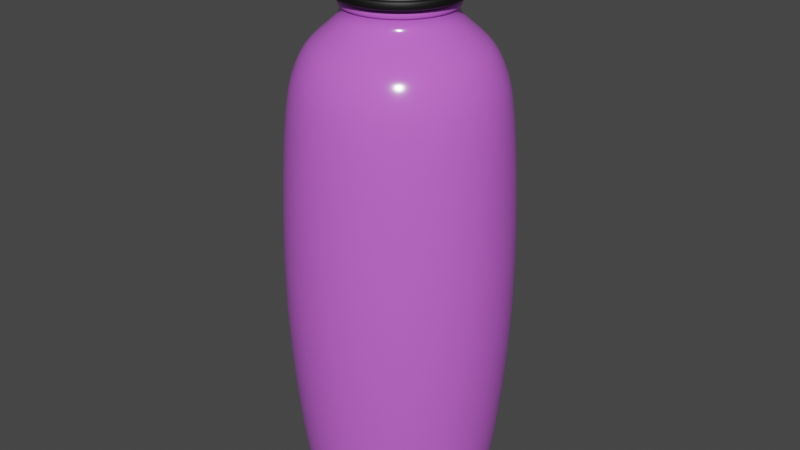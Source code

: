# Source: botella_v01.blend  (saved by Blender 3.6.11; exported with 4.5.12 LTS)
import bpy
from mathutils import Matrix  # noqa: F401  (used for matrix-valued properties, if any)

bpy.ops.wm.read_factory_settings(use_empty=True)
scene = bpy.context.scene
scene.name = 'Scene'

# ---- collections
col_collection = bpy.data.collections.new('Collection'); scene.collection.children.link(col_collection)

# ---- images (referenced by path relative to the original .blend; pixels are not part of the script)
import os
ASSET_DIR = os.environ.get("B2B_ASSET_DIR", "")  # directory of the original .blend (textures are referenced by path, not embedded)
HERE = os.path.dirname(os.path.abspath(__file__))  # packed textures are extracted next to this script under _unpacked/

def load_image(name, relpath, width, height, colorspace="sRGB"):
    """Load a texture the original file referenced (path relative to the .blend, or extracted next to this script)."""
    p = next((c for c in (os.path.join(HERE, relpath), os.path.join(ASSET_DIR, relpath)) if relpath and os.path.exists(c)), "")
    if p:
        img = bpy.data.images.load(p, check_existing=True)
        img.name = name
    else:  # same state as the original file: an image datablock whose file is absent (Cycles renders it pink)
        img = bpy.data.images.new(name, width, height)
        img.source = "FILE"
        img.filepath = "//" + (relpath or name)
    img.colorspace_settings.name = colorspace
    return img
img_hq720_jpg = load_image('hq720.jpg', 'hq720.jpg', 1024, 1024, 'sRGB')

# ---- materials (node trees are filled in below, after node groups)
mat_material = bpy.data.materials.new('Material')
mat_material.use_transparent_shadow = False
mat_material_001 = bpy.data.materials.new('Material.001')
mat_material_001.use_transparent_shadow = False
mat_material_002 = bpy.data.materials.new('Material.002')
mat_material_002.use_transparent_shadow = False

# ---- material node trees
mat_material.use_nodes = True; mat_material.node_tree.nodes.clear()
_N = mat_material.node_tree.nodes; _L = mat_material.node_tree.links
n0 = _N.new('ShaderNodeBsdfPrincipled'); n0.name = 'Principled BSDF'; n0.location = (10, 300)
n0.distribution = 'GGX'
n0.subsurface_method = 'RANDOM_WALK_SKIN'
n0.inputs[0].default_value = (0.6476, 0.1338, 0.8, 1.0)
n0.inputs[2].default_value = 0.1364
n0.inputs[3].default_value = 1.45
n0.inputs[13].default_value = 1.0
n0.inputs[27].default_value = (0.0, 0.0, 0.0, 1.0)
n0.inputs[28].default_value = 1.0
n1 = _N.new('ShaderNodeOutputMaterial'); n1.name = 'Material Output'; n1.location = (300, 300)
_L.new(n0.outputs[0], n1.inputs[0])
n1.is_active_output = True
mat_material_001.use_nodes = True; mat_material_001.node_tree.nodes.clear()
_N = mat_material_001.node_tree.nodes; _L = mat_material_001.node_tree.links
n0 = _N.new('ShaderNodeBsdfPrincipled'); n0.name = 'Principled BSDF'; n0.location = (10, 300)
n0.distribution = 'GGX'
n0.subsurface_method = 'RANDOM_WALK_SKIN'
n0.inputs[0].default_value = (0.0, 0.0, 0.0, 1.0)
n0.inputs[2].default_value = 0.5136
n0.inputs[3].default_value = 1.45
n0.inputs[13].default_value = 0.7227
n0.inputs[27].default_value = (0.0, 0.0, 0.0, 1.0)
n0.inputs[28].default_value = 1.0
n1 = _N.new('ShaderNodeOutputMaterial'); n1.name = 'Material Output'; n1.location = (300, 300)
n2 = _N.new('ShaderNodeTexImage'); n2.name = 'Image Texture'; n2.location = (-316, 175)
n2.image = img_hq720_jpg
_L.new(n0.outputs[0], n1.inputs[0])
n1.is_active_output = True
mat_material_002.use_nodes = True; mat_material_002.node_tree.nodes.clear()
_N = mat_material_002.node_tree.nodes; _L = mat_material_002.node_tree.links
n0 = _N.new('ShaderNodeOutputMaterial'); n0.name = 'Material Output'; n0.location = (630, 286)
n1 = _N.new('ShaderNodeNormalMap'); n1.name = 'Normal Map'; n1.location = (388, 185)
n2 = _N.new('ShaderNodeBsdfPrincipled'); n2.name = 'Principled BSDF'; n2.location = (-634, 462)
n2.distribution = 'GGX'
n2.subsurface_method = 'RANDOM_WALK_SKIN'
n2.inputs[0].default_value = (0.0, 0.0, 0.0, 1.0)
n2.inputs[2].default_value = 0.5136
n2.inputs[3].default_value = 1.45
n2.inputs[13].default_value = 0.7227
n2.inputs[27].default_value = (0.0, 0.0, 0.0, 1.0)
n2.inputs[28].default_value = 1.0
n3 = _N.new('ShaderNodeTexImage'); n3.name = 'Image Texture'; n3.location = (120, 201)
n3.image = img_hq720_jpg
n4 = _N.new('ShaderNodeMapping'); n4.name = 'Mapping'; n4.location = (-65, 86)
n4.inputs[3].default_value = (81.0, 164.7, 137.6)
n5 = _N.new('ShaderNodeTexCoord'); n5.name = 'Texture Coordinate'; n5.location = (-245, 86)
_L.new(n2.outputs[0], n0.inputs[0])
_L.new(n3.outputs[0], n1.inputs[1])
_L.new(n1.outputs[0], n0.inputs[2])
_L.new(n4.outputs[0], n3.inputs[0])
_L.new(n5.outputs[2], n4.inputs[0])
n0.is_active_output = True

# ---- world
world_world = bpy.data.worlds.new('World'); scene.world = world_world
world_world.use_nodes = True; world_world.node_tree.nodes.clear()
_N = world_world.node_tree.nodes; _L = world_world.node_tree.links
n0 = _N.new('ShaderNodeOutputWorld'); n0.name = 'World Output'; n0.location = (300, 300)
n1 = _N.new('ShaderNodeBackground'); n1.name = 'Background'; n1.location = (10, 300)
n1.inputs[0].default_value = (0.05088, 0.05088, 0.05088, 1.0)
_L.new(n1.outputs[0], n0.inputs[0])
n0.is_active_output = True
world_world.color = (0.05088, 0.05088, 0.05088)
world_world.use_sun_shadow = False
world_world.sun_shadow_jitter_overblur = 0.0

# ---- meshes
me_cylinder = bpy.data.meshes.new('Cylinder')
me_cylinder.from_pydata([(0.0, 1.0, 3.289), (0.3827, 0.9239, 3.289), (0.7071, 0.7071, 3.289), (0.9239, 0.3827, 3.289), (1.0, 0.0, 3.289), (0.9239, -0.3827, 3.289), (0.7071, -0.7071, 3.289), (0.3827, -0.9239, 3.289), (0.0, -1.0, 3.289), (-0.3827, -0.9239, 3.289), (-0.7071, -0.7071, 3.289), (-0.9239, -0.3827, 3.289), (-1.0, 0.0, 3.289), (-0.9239, 0.3827, 3.289), (-0.7071, 0.7071, 3.289), (-0.3827, 0.9239, 3.289), (2.82e-08, 0.5666, 3.734), (0.2168, 0.5235, 3.734), (0.4006, 0.4006, 3.734), (0.5235, 0.2168, 3.734), (0.5666, -7.473e-09, 3.734), (0.5235, -0.2168, 3.734), (0.4006, -0.4006, 3.734), (0.2168, -0.5235, 3.734), (2.82e-08, -0.5666, 3.734), (-0.2168, -0.5235, 3.734), (-0.4006, -0.4006, 3.734), (-0.5235, -0.2168, 3.734), (-0.5666, -7.473e-09, 3.734), (-0.5235, 0.2168, 3.734), (-0.4006, 0.4006, 3.734), (-0.2168, 0.5235, 3.734), (2.743e-08, 0.5613, 3.859), (0.2148, 0.5186, 3.859), (0.3969, 0.3969, 3.859), (0.5186, 0.2148, 3.859), (0.5613, -7.455e-09, 3.859), (0.5186, -0.2148, 3.859), (0.3969, -0.3969, 3.859), (0.2148, -0.5186, 3.859), (2.743e-08, -0.5613, 3.859), (-0.2148, -0.5186, 3.859), (-0.3969, -0.3969, 3.859), (-0.5186, -0.2148, 3.859), (-0.5613, -7.455e-09, 3.859), (-0.5186, 0.2148, 3.859), (-0.3969, 0.3969, 3.859), (-0.2148, 0.5186, 3.859), (2.743e-08, 0.5613, 3.929), (0.2148, 0.5186, 3.929), (0.3969, 0.3969, 3.929), (0.5186, 0.2148, 3.929), (0.5613, -7.455e-09, 3.929), (0.5186, -0.2148, 3.929), (0.3969, -0.3969, 3.929), (0.2148, -0.5186, 3.929), (2.743e-08, -0.5613, 3.929), (-0.2148, -0.5186, 3.929), (-0.3969, -0.3969, 3.929), (-0.5186, -0.2148, 3.929), (-0.5613, -7.455e-09, 3.929), (-0.5186, 0.2148, 3.929), (-0.3969, 0.3969, 3.929), (-0.2148, 0.5186, 3.929), (2.373e-08, 0.5529, 3.944), (0.2116, 0.5108, 3.944), (0.3909, 0.3909, 3.944), (0.5108, 0.2116, 3.944), (0.5529, -7.538e-09, 3.944), (0.5108, -0.2116, 3.944), (0.3909, -0.3909, 3.944), (0.2116, -0.5108, 3.944), (2.373e-08, -0.5529, 3.944), (-0.2116, -0.5108, 3.944), (-0.3909, -0.3909, 3.944), (-0.5108, -0.2116, 3.944), (-0.5529, -7.538e-09, 3.944), (-0.5108, 0.2116, 3.944), (-0.3909, 0.3909, 3.944), (-0.2116, 0.5108, 3.944), (2.162e-08, 0.6107, 3.944), (0.2337, 0.5642, 3.944), (0.4318, 0.4318, 3.944), (0.5642, 0.2337, 3.944), (0.6107, -7.79e-09, 3.944), (0.5642, -0.2337, 3.944), (0.4318, -0.4318, 3.944), (0.2337, -0.5642, 3.944), (2.162e-08, -0.6107, 3.944), (-0.2337, -0.5642, 3.944), (-0.4318, -0.4318, 3.944), (-0.5642, -0.2337, 3.944), (-0.6107, -7.79e-09, 3.944), (-0.5642, 0.2337, 3.944), (-0.4318, 0.4318, 3.944), (-0.2337, 0.5642, 3.944), (1.569e-08, 0.6107, 4.029), (0.2337, 0.5642, 4.029), (0.4318, 0.4318, 4.029), (0.5642, 0.2337, 4.029), (0.6107, -7.79e-09, 4.029), (0.5642, -0.2337, 4.029), (0.4318, -0.4318, 4.029), (0.2337, -0.5642, 4.029), (1.569e-08, -0.6107, 4.029), (-0.2337, -0.5642, 4.029), (-0.4318, -0.4318, 4.029), (-0.5642, -0.2337, 4.029), (-0.6107, -7.79e-09, 4.029), (-0.5642, 0.2337, 4.029), (-0.4318, 0.4318, 4.029), (-0.2337, 0.5642, 4.029), (0.2251, 0.5435, 3.859), (2.743e-08, 0.5883, 3.859), (0.416, 0.416, 3.859), (0.5435, 0.2251, 3.859), (0.5883, -7.977e-09, 3.859), (0.5435, -0.2251, 3.859), (0.416, -0.416, 3.859), (0.2251, -0.5435, 3.859), (2.743e-08, -0.5883, 3.859), (-0.2251, -0.5435, 3.859), (-0.416, -0.416, 3.859), (-0.5435, -0.2251, 3.859), (-0.5883, -7.716e-09, 3.859), (-0.5435, 0.2251, 3.859), (-0.416, 0.416, 3.859), (-0.2251, 0.5435, 3.859), (0.2251, 0.5435, 3.929), (2.743e-08, 0.5883, 3.929), (0.416, 0.416, 3.929), (0.5435, 0.2251, 3.929), (0.5883, -7.977e-09, 3.929), (0.5435, -0.2251, 3.929), (0.416, -0.416, 3.929), (0.2251, -0.5435, 3.929), (2.743e-08, -0.5883, 3.929), (-0.2251, -0.5435, 3.929), (-0.416, -0.416, 3.929), (-0.5435, -0.2251, 3.929), (-0.5883, -7.716e-09, 3.929), (-0.5435, 0.2251, 3.929), (-0.416, 0.416, 3.929), (-0.2251, 0.5435, 3.929), (0.248, 0.5988, 3.944), (2.27e-08, 0.6482, 3.944), (0.4583, 0.4583, 3.944), (0.5988, 0.248, 3.944), (0.6482, -8.515e-09, 3.944), (0.5988, -0.248, 3.944), (0.4583, -0.4583, 3.944), (0.248, -0.5988, 3.944), (2.27e-08, -0.6482, 3.944), (-0.248, -0.5988, 3.944), (-0.4583, -0.4583, 3.944), (-0.5988, -0.248, 3.944), (-0.6482, -8.515e-09, 3.944), (-0.5988, 0.248, 3.944), (-0.4583, 0.4583, 3.944), (-0.248, 0.5988, 3.944), (0.248, 0.5988, 4.029), (1.46e-08, 0.6482, 4.029), (0.4583, 0.4583, 4.029), (0.5988, 0.248, 4.029), (0.6482, -8.515e-09, 4.029), (0.5988, -0.248, 4.029), (0.4583, -0.4583, 4.029), (0.248, -0.5988, 4.029), (1.46e-08, -0.6482, 4.029), (-0.248, -0.5988, 4.029), (-0.4583, -0.4583, 4.029), (-0.5988, -0.248, 4.029), (-0.6482, -8.515e-09, 4.029), (-0.5988, 0.248, 4.029), (-0.4583, 0.4583, 4.029), (-0.248, 0.5988, 4.029), (0.6301, 0.6301, 3.498), (0.8233, 0.341, 3.498), (0.341, -0.8233, 3.498), (1.186e-08, -0.8911, 3.498), (1.186e-08, 0.8911, 3.498), (0.341, 0.8233, 3.498), (-0.8911, -3.653e-09, 3.498), (-0.8233, 0.341, 3.498), (0.8233, -0.341, 3.498), (0.6301, -0.6301, 3.498), (-0.6301, -0.6301, 3.498), (-0.8233, -0.341, 3.498), (-0.341, 0.8233, 3.498), (0.8911, -3.653e-09, 3.498), (-0.341, -0.8233, 3.498), (-0.6301, 0.6301, 3.498), (-1.933e-09, 1.035, -1.037), (0.3959, 0.9559, -1.037), (0.7316, 0.7316, -1.037), (0.9559, 0.3959, -1.037), (1.035, -6.181e-10, -1.037), (0.9559, -0.3959, -1.037), (0.7316, -0.7316, -1.037), (0.3959, -0.9559, -1.037), (-1.933e-09, -1.035, -1.037), (-0.3959, -0.9559, -1.037), (-0.7316, -0.7316, -1.037), (-0.9559, -0.3959, -1.037), (-1.035, -6.181e-10, -1.037), (-0.9559, 0.3959, -1.037), (-0.7316, 0.7316, -1.037), (-0.3959, 0.9559, -1.037), (3.542e-10, 1.13, 2.949), (0.4323, 1.044, 2.949), (0.7988, 0.7988, 2.949), (1.044, 0.4323, 2.949), (1.13, 2.125e-09, 2.949), (1.044, -0.4323, 2.949), (0.7988, -0.7988, 2.949), (0.4323, -1.044, 2.949), (3.542e-10, -1.13, 2.949), (-0.4323, -1.044, 2.949), (-0.7988, -0.7988, 2.949), (-1.044, -0.4323, 2.949), (-1.13, 2.125e-09, 2.949), (-1.044, 0.4323, 2.949), (-0.7988, 0.7988, 2.949), (-0.4323, 1.044, 2.949), (0.4742, 1.145, 0.7532), (0.8762, 0.8762, 0.7532), (1.145, 0.4742, 0.7532), (1.239, -1.425e-09, 0.7532), (1.145, -0.4742, 0.7532), (0.8762, -0.8762, 0.7532), (0.4742, -1.145, 0.7532), (-1.004e-09, -1.239, 0.7532), (-0.4742, -1.145, 0.7532), (-0.8762, -0.8762, 0.7532), (-1.145, -0.4742, 0.7532), (-1.239, -1.425e-09, 0.7532), (-1.145, 0.4742, 0.7532), (-0.8762, 0.8762, 0.7532), (-0.4742, 1.145, 0.7532), (-1.004e-09, 1.239, 0.7532), (-0.6351, -7.722e-09, 4.403), (-0.5867, 0.243, 4.403), (0.5867, -0.243, 4.403), (0.4491, -0.4491, 4.403), (-0.4491, 0.4491, 4.403), (0.243, -0.5867, 4.403), (-0.243, 0.5867, 4.403), (7.806e-08, -0.6351, 4.403), (7.806e-08, 0.6351, 4.403), (0.243, 0.5867, 4.403), (-0.243, -0.5867, 4.403), (0.4491, 0.4491, 4.403), (-0.4491, -0.4491, 4.403), (0.5867, 0.243, 4.403), (-0.5867, -0.243, 4.403), (0.6351, -7.722e-09, 4.403), (-0.5642, 0.2337, 4.049), (0.4318, -0.4318, 4.049), (-0.4318, 0.4318, 4.049), (0.2337, -0.5642, 4.049), (-0.2337, 0.5642, 4.049), (2.029e-08, -0.6107, 4.049), (0.2337, 0.5642, 4.049), (-0.2337, -0.5642, 4.049), (0.4318, 0.4318, 4.049), (-0.4318, -0.4318, 4.049), (0.5642, 0.2337, 4.049), (-0.5642, -0.2337, 4.049), (0.6107, -7.79e-09, 4.049), (-0.6107, -7.79e-09, 4.049), (0.5642, -0.2337, 4.049), (2.029e-08, 0.6107, 4.049), (0.2116, 0.5108, 3.935), (0.3909, 0.3909, 3.935), (-0.2116, -0.5108, 3.935), (-0.3909, -0.3909, 3.935), (0.5108, 0.2116, 3.935), (-0.5108, -0.2116, 3.935), (0.5529, -7.538e-09, 3.935), (-0.5529, -7.538e-09, 3.935), (0.5108, -0.2116, 3.935), (-0.5108, 0.2116, 3.935), (0.3909, -0.3909, 3.935), (-0.3909, 0.3909, 3.935), (0.2116, -0.5108, 3.935), (-0.2116, 0.5108, 3.935), (2.433e-08, -0.5529, 3.935), (2.433e-08, 0.5529, 3.935), (0.3969, 0.3969, 3.929), (-0.3969, -0.3969, 3.929), (0.5186, 0.2148, 3.929), (-0.5186, -0.2148, 3.929), (0.5613, -7.455e-09, 3.929), (-0.5613, -7.455e-09, 3.929), (0.5186, -0.2148, 3.929), (-0.5186, 0.2148, 3.929), (0.3969, -0.3969, 3.929), (-0.3969, 0.3969, 3.929), (0.2148, -0.5186, 3.929), (-0.2148, 0.5186, 3.929), (2.743e-08, -0.5613, 3.929), (0.2148, 0.5186, 3.929), (-0.2148, -0.5186, 3.929), (2.743e-08, 0.5613, 3.929), (0.5613, -7.455e-09, 3.838), (0.5186, -0.2148, 3.838), (-0.5613, -7.455e-09, 3.838), (-0.5186, 0.2148, 3.838), (0.3969, -0.3969, 3.838), (-0.3969, 0.3969, 3.838), (0.2148, -0.5186, 3.838), (-0.2148, 0.5186, 3.838), (2.743e-08, -0.5613, 3.838), (2.743e-08, 0.5613, 3.838), (0.2148, 0.5186, 3.838), (-0.2148, -0.5186, 3.838), (0.3969, 0.3969, 3.838), (-0.3969, -0.3969, 3.838), (0.5186, 0.2148, 3.838), (-0.5186, -0.2148, 3.838), (-6.544e-10, 0.7589, -1.298), (-1.696e-09, 0.9913, -1.196), (0.2904, 0.7011, -1.298), (0.3793, 0.9158, -1.196), (0.5366, 0.5366, -1.298), (0.7009, 0.7009, -1.196), (0.7011, 0.2904, -1.298), (0.9158, 0.3793, -1.196), (0.7589, -3.085e-09, -1.298), (0.9913, -3.183e-09, -1.196), (0.7011, -0.2904, -1.298), (0.9158, -0.3793, -1.196), (0.5366, -0.5366, -1.298), (0.7009, -0.7009, -1.196), (0.2904, -0.7011, -1.298), (0.3793, -0.9158, -1.196), (-1.521e-09, -0.7589, -1.298), (-1.696e-09, -0.9913, -1.196), (-0.2904, -0.7011, -1.298), (-0.3793, -0.9158, -1.196), (-0.5366, -0.5366, -1.298), (-0.7009, -0.7009, -1.196), (-0.7011, -0.2904, -1.298), (-0.9158, -0.3793, -1.196), (-0.7589, -2.218e-09, -1.298), (-0.9913, -3.183e-09, -1.196), (-0.7011, 0.2904, -1.298), (-0.9158, 0.3793, -1.196), (-0.5366, 0.5366, -1.298), (-0.7009, 0.7009, -1.196), (-0.2904, 0.7011, -1.298), (-0.3793, 0.9158, -1.196), (8.77e-08, 0.6055, 4.441), (9.735e-08, 0.2834, 4.506), (0.1084, 0.2618, 4.506), (0.2317, 0.5594, 4.441), (0.2004, 0.2004, 4.506), (0.4281, 0.4281, 4.441), (0.2618, 0.1084, 4.506), (0.5594, 0.2317, 4.441), (0.2834, -1.824e-08, 4.506), (0.6055, -8.131e-09, 4.441), (0.2618, -0.1084, 4.506), (0.5594, -0.2317, 4.441), (0.2004, -0.2004, 4.506), (0.4281, -0.4281, 4.441), (0.1084, -0.2618, 4.506), (0.2317, -0.5594, 4.441), (9.747e-08, -0.2834, 4.506), (8.77e-08, -0.6055, 4.441), (-0.1084, -0.2618, 4.506), (-0.2317, -0.5594, 4.441), (-0.2004, -0.2004, 4.506), (-0.4281, -0.4281, 4.441), (-0.2618, -0.1084, 4.506), (-0.5594, -0.2317, 4.441), (-0.2834, -1.818e-08, 4.506), (-0.6055, -8.131e-09, 4.441), (-0.2618, 0.1084, 4.506), (-0.5594, 0.2317, 4.441), (-0.2004, 0.2004, 4.506), (-0.4281, 0.4281, 4.441), (-0.1084, 0.2618, 4.506), (-0.2317, 0.5594, 4.441), (0.3389, 0.8183, -1.298), (-3.943e-11, 0.8857, -1.298), (0.6263, 0.6263, -1.298), (0.8183, 0.3389, -1.298), (0.8857, -3.178e-09, -1.298), (0.8183, -0.3389, -1.298), (0.6263, -0.6263, -1.298), (0.3389, -0.8183, -1.298), (-8.839e-10, -0.8857, -1.298), (-0.3389, -0.8183, -1.298), (-0.6263, -0.6263, -1.298), (-0.8183, -0.3389, -1.298), (-0.8857, -2.333e-09, -1.298), (-0.8183, 0.3389, -1.298), (-0.6263, 0.6263, -1.298), (-0.3389, 0.8183, -1.298), (0.08375, 0.2022, -1.281), (-3.65e-09, 0.2188, -1.281), (0.1547, 0.1547, -1.281), (0.2022, 0.08375, -1.281), (0.2188, -4.28e-09, -1.281), (0.2022, -0.08375, -1.281), (0.1547, -0.1547, -1.281), (0.08375, -0.2022, -1.281), (-3.9e-09, -0.2188, -1.281), (-0.08375, -0.2022, -1.281), (-0.1547, -0.1547, -1.281), (-0.2022, -0.08375, -1.281), (-0.2188, -4.03e-09, -1.281), (-0.2022, 0.08375, -1.281), (-0.1547, 0.1547, -1.281), (-0.08375, 0.2022, -1.281)], [], [(208, 0, 1, 209), (209, 1, 2, 210), (210, 2, 3, 211), (211, 3, 4, 212), (212, 4, 5, 213), (213, 5, 6, 214), (214, 6, 7, 215), (215, 7, 8, 216), (216, 8, 9, 217), (217, 9, 10, 218), (218, 10, 11, 219), (219, 11, 12, 220), (220, 12, 13, 221), (221, 13, 14, 222), (177, 176, 18, 19), (222, 14, 15, 223), (223, 15, 0, 208), (351, 207, 192, 321), (305, 304, 36, 37), (179, 178, 23, 24), (181, 180, 16, 17), (183, 182, 28, 29), (185, 184, 21, 22), (187, 186, 26, 27), (180, 188, 31, 16), (189, 177, 19, 20), (190, 179, 24, 25), (191, 183, 29, 30), (176, 181, 17, 18), (178, 185, 22, 23), (182, 187, 27, 28), (184, 189, 20, 21), (186, 190, 25, 26), (188, 191, 30, 31), (62, 63, 143, 142), (307, 306, 44, 45), (308, 305, 37, 38), (309, 307, 45, 46), (310, 308, 38, 39), (311, 309, 46, 47), (312, 310, 39, 40), (314, 313, 32, 33), (313, 311, 47, 32), (315, 312, 40, 41), (316, 314, 33, 34), (317, 315, 41, 42), (318, 316, 34, 35), (319, 317, 42, 43), (304, 318, 35, 36), (306, 319, 43, 44), (273, 272, 65, 66), (48, 49, 128, 129), (38, 37, 117, 118), (61, 62, 142, 141), (37, 36, 116, 117), (60, 61, 141, 140), (36, 35, 115, 116), (59, 60, 140, 139), (35, 34, 114, 115), (58, 59, 139, 138), (32, 47, 127, 113), (34, 33, 112, 114), (57, 58, 138, 137), (47, 46, 126, 127), (33, 32, 113, 112), (56, 57, 137, 136), (71, 70, 86, 87), (275, 274, 73, 74), (276, 273, 66, 67), (277, 275, 74, 75), (278, 276, 67, 68), (279, 277, 75, 76), (280, 278, 68, 69), (281, 279, 76, 77), (282, 280, 69, 70), (283, 281, 77, 78), (284, 282, 70, 71), (285, 283, 78, 79), (286, 284, 71, 72), (272, 287, 64, 65), (287, 285, 79, 64), (274, 286, 72, 73), (108, 109, 173, 172), (79, 78, 94, 95), (72, 71, 87, 88), (65, 64, 80, 81), (64, 79, 95, 80), (73, 72, 88, 89), (66, 65, 81, 82), (74, 73, 89, 90), (67, 66, 82, 83), (75, 74, 90, 91), (68, 67, 83, 84), (76, 75, 91, 92), (69, 68, 84, 85), (77, 76, 92, 93), (70, 69, 85, 86), (78, 77, 93, 94), (244, 241, 379, 381), (84, 83, 147, 148), (107, 108, 172, 171), (83, 82, 146, 147), (106, 107, 171, 170), (80, 95, 159, 145), (82, 81, 144, 146), (105, 106, 170, 169), (95, 94, 158, 159), (81, 80, 145, 144), (104, 105, 169, 168), (94, 93, 157, 158), (103, 104, 168, 167), (93, 92, 156, 157), (102, 103, 167, 166), (92, 91, 155, 156), (248, 246, 383, 352), (245, 243, 365, 367), (246, 244, 381, 383), (247, 245, 367, 369), (250, 247, 369, 371), (354, 353, 382, 380, 378, 376, 374, 372, 370, 368, 366, 364, 362, 360, 358, 356), (251, 249, 355, 357), (252, 250, 371, 373), (253, 251, 357, 359), (254, 252, 373, 375), (255, 253, 359, 361), (240, 254, 375, 377), (242, 255, 361, 363), (241, 240, 377, 379), (243, 242, 363, 365), (124, 123, 139, 140), (117, 116, 132, 133), (125, 124, 140, 141), (118, 117, 133, 134), (126, 125, 141, 142), (119, 118, 134, 135), (127, 126, 142, 143), (120, 119, 135, 136), (112, 113, 129, 128), (113, 127, 143, 129), (121, 120, 136, 137), (114, 112, 128, 130), (122, 121, 137, 138), (115, 114, 130, 131), (123, 122, 138, 139), (116, 115, 131, 132), (39, 38, 118, 119), (49, 50, 130, 128), (63, 48, 129, 143), (40, 39, 119, 120), (50, 51, 131, 130), (41, 40, 120, 121), (51, 52, 132, 131), (42, 41, 121, 122), (52, 53, 133, 132), (43, 42, 122, 123), (53, 54, 134, 133), (44, 43, 123, 124), (54, 55, 135, 134), (45, 44, 124, 125), (55, 56, 136, 135), (46, 45, 125, 126), (151, 150, 166, 167), (159, 158, 174, 175), (152, 151, 167, 168), (144, 145, 161, 160), (145, 159, 175, 161), (153, 152, 168, 169), (146, 144, 160, 162), (154, 153, 169, 170), (147, 146, 162, 163), (155, 154, 170, 171), (148, 147, 163, 164), (156, 155, 171, 172), (149, 148, 164, 165), (157, 156, 172, 173), (150, 149, 165, 166), (158, 157, 173, 174), (85, 84, 148, 149), (109, 110, 174, 173), (86, 85, 149, 150), (96, 97, 160, 161), (110, 111, 175, 174), (87, 86, 150, 151), (97, 98, 162, 160), (111, 96, 161, 175), (88, 87, 151, 152), (98, 99, 163, 162), (89, 88, 152, 153), (99, 100, 164, 163), (90, 89, 153, 154), (100, 101, 165, 164), (91, 90, 154, 155), (101, 102, 166, 165), (15, 14, 191, 188), (10, 9, 190, 186), (5, 4, 189, 184), (12, 11, 187, 182), (7, 6, 185, 178), (2, 1, 181, 176), (14, 13, 183, 191), (9, 8, 179, 190), (4, 3, 177, 189), (0, 15, 188, 180), (11, 10, 186, 187), (6, 5, 184, 185), (13, 12, 182, 183), (1, 0, 180, 181), (8, 7, 178, 179), (3, 2, 176, 177), (323, 193, 194, 325), (349, 206, 207, 351), (347, 205, 206, 349), (345, 204, 205, 347), (343, 203, 204, 345), (341, 202, 203, 343), (339, 201, 202, 341), (337, 200, 201, 339), (335, 199, 200, 337), (333, 198, 199, 335), (331, 197, 198, 333), (329, 196, 197, 331), (327, 195, 196, 329), (325, 194, 195, 327), (338, 340, 410, 409), (238, 223, 208, 239), (237, 222, 223, 238), (236, 221, 222, 237), (235, 220, 221, 236), (234, 219, 220, 235), (233, 218, 219, 234), (232, 217, 218, 233), (231, 216, 217, 232), (230, 215, 216, 231), (229, 214, 215, 230), (228, 213, 214, 229), (227, 212, 213, 228), (226, 211, 212, 227), (225, 210, 211, 226), (224, 209, 210, 225), (239, 208, 209, 224), (192, 239, 224, 193), (193, 224, 225, 194), (194, 225, 226, 195), (195, 226, 227, 196), (196, 227, 228, 197), (197, 228, 229, 198), (198, 229, 230, 199), (199, 230, 231, 200), (200, 231, 232, 201), (201, 232, 233, 202), (202, 233, 234, 203), (203, 234, 235, 204), (204, 235, 236, 205), (205, 236, 237, 206), (206, 237, 238, 207), (207, 238, 239, 192), (270, 268, 255, 242), (269, 267, 254, 240), (268, 266, 253, 255), (267, 265, 252, 254), (266, 264, 251, 253), (265, 263, 250, 252), (264, 262, 249, 251), (263, 261, 247, 250), (271, 260, 246, 248), (262, 271, 248, 249), (261, 259, 245, 247), (260, 258, 244, 246), (259, 257, 243, 245), (258, 256, 241, 244), (257, 270, 242, 243), (256, 269, 240, 241), (109, 108, 269, 256), (102, 101, 270, 257), (110, 109, 256, 258), (103, 102, 257, 259), (111, 110, 258, 260), (104, 103, 259, 261), (97, 96, 271, 262), (96, 111, 260, 271), (105, 104, 261, 263), (98, 97, 262, 264), (106, 105, 263, 265), (99, 98, 264, 266), (107, 106, 265, 267), (100, 99, 266, 268), (108, 107, 267, 269), (101, 100, 268, 270), (302, 300, 286, 274), (303, 299, 285, 287), (301, 303, 287, 272), (300, 298, 284, 286), (299, 297, 283, 285), (298, 296, 282, 284), (297, 295, 281, 283), (296, 294, 280, 282), (295, 293, 279, 281), (294, 292, 278, 280), (293, 291, 277, 279), (292, 290, 276, 278), (291, 289, 275, 277), (290, 288, 273, 276), (289, 302, 274, 275), (288, 301, 272, 273), (50, 49, 301, 288), (58, 57, 302, 289), (51, 50, 288, 290), (59, 58, 289, 291), (52, 51, 290, 292), (60, 59, 291, 293), (53, 52, 292, 294), (61, 60, 293, 295), (54, 53, 294, 296), (62, 61, 295, 297), (55, 54, 296, 298), (63, 62, 297, 299), (56, 55, 298, 300), (49, 48, 303, 301), (48, 63, 299, 303), (57, 56, 300, 302), (28, 27, 319, 306), (20, 19, 318, 304), (27, 26, 317, 319), (19, 18, 316, 318), (26, 25, 315, 317), (18, 17, 314, 316), (25, 24, 312, 315), (16, 31, 311, 313), (17, 16, 313, 314), (24, 23, 310, 312), (31, 30, 309, 311), (23, 22, 308, 310), (30, 29, 307, 309), (22, 21, 305, 308), (29, 28, 306, 307), (21, 20, 304, 305), (321, 323, 384, 385), (323, 325, 386, 384), (325, 327, 387, 386), (327, 329, 388, 387), (329, 331, 389, 388), (331, 333, 390, 389), (333, 335, 391, 390), (335, 337, 392, 391), (337, 339, 393, 392), (339, 341, 394, 393), (341, 343, 395, 394), (343, 345, 396, 395), (345, 347, 397, 396), (347, 349, 398, 397), (349, 351, 399, 398), (351, 321, 385, 399), (321, 192, 193, 323), (355, 352, 353, 354), (357, 355, 354, 356), (359, 357, 356, 358), (361, 359, 358, 360), (363, 361, 360, 362), (365, 363, 362, 364), (367, 365, 364, 366), (369, 367, 366, 368), (371, 369, 368, 370), (373, 371, 370, 372), (375, 373, 372, 374), (377, 375, 374, 376), (379, 377, 376, 378), (381, 379, 378, 380), (383, 381, 380, 382), (352, 383, 382, 353), (249, 248, 352, 355), (322, 320, 385, 384), (324, 322, 384, 386), (326, 324, 386, 387), (328, 326, 387, 388), (330, 328, 388, 389), (332, 330, 389, 390), (334, 332, 390, 391), (336, 334, 391, 392), (338, 336, 392, 393), (340, 338, 393, 394), (342, 340, 394, 395), (344, 342, 395, 396), (346, 344, 396, 397), (348, 346, 397, 398), (350, 348, 398, 399), (320, 350, 399, 385), (401, 400, 402, 403, 404, 405, 406, 407, 408, 409, 410, 411, 412, 413, 414, 415), (324, 326, 403, 402), (340, 342, 411, 410), (326, 328, 404, 403), (342, 344, 412, 411), (328, 330, 405, 404), (344, 346, 413, 412), (330, 332, 406, 405), (346, 348, 414, 413), (332, 334, 407, 406), (348, 350, 415, 414), (334, 336, 408, 407), (320, 322, 400, 401), (350, 320, 401, 415), (336, 338, 409, 408), (322, 324, 402, 400)])
me_cylinder.polygons.foreach_set('use_smooth', [True] * 402)
me_cylinder.polygons.foreach_set('material_index', [0, 0, 0, 0, 0, 0, 0, 0, 0, 0, 0, 0, 0, 0, 0, 0, 0, 0, 0, 0, 0, 0, 0, 0, 0, 0, 0, 0, 0, 0, 0, 0, 0, 0, 0, 0, 0, 0, 0, 0, 0, 0, 0, 0, 0, 0, 0, 0, 0, 0, 0, 0, 0, 0, 0, 0, 0, 0, 0, 0, 0, 0, 0, 0, 0, 0, 1, 0, 0, 0, 0, 0, 0, 0, 0, 0, 0, 0, 0, 0, 0, 0, 1, 1, 1, 1, 1, 1, 1, 1, 1, 1, 1, 1, 1, 1, 1, 1, 1, 1, 1, 1, 1, 1, 1, 1, 1, 1, 1, 1, 1, 1, 1, 1, 1, 1, 1, 1, 1, 1, 1, 1, 1, 1, 1, 1, 1, 1, 1, 0, 0, 0, 0, 0, 0, 0, 0, 0, 0, 0, 0, 0, 0, 0, 0, 0, 0, 0, 0, 0, 0, 0, 0, 0, 0, 0, 0, 0, 0, 0, 0, 1, 1, 1, 1, 1, 1, 1, 1, 1, 1, 1, 1, 1, 1, 1, 1, 1, 1, 1, 1, 1, 1, 1, 1, 1, 1, 1, 1, 1, 1, 1, 1, 0, 0, 0, 0, 0, 0, 0, 0, 0, 0, 0, 0, 0, 0, 0, 0, 0, 0, 0, 0, 0, 0, 0, 0, 0, 0, 0, 0, 0, 0, 0, 0, 0, 0, 0, 0, 0, 0, 0, 0, 0, 0, 0, 0, 0, 0, 0, 0, 0, 0, 0, 0, 0, 0, 0, 0, 0, 0, 0, 0, 0, 0, 0, 2, 2, 2, 2, 2, 2, 2, 2, 2, 2, 2, 2, 2, 2, 2, 2, 1, 1, 1, 1, 1, 1, 1, 1, 1, 1, 1, 1, 1, 1, 1, 1, 0, 0, 0, 0, 0, 0, 0, 0, 0, 0, 0, 0, 0, 0, 0, 0, 0, 0, 0, 0, 0, 0, 0, 0, 0, 0, 0, 0, 0, 0, 0, 0, 0, 0, 0, 0, 0, 0, 0, 0, 0, 0, 0, 0, 0, 0, 0, 0, 0, 0, 0, 0, 0, 0, 0, 0, 0, 0, 0, 0, 0, 0, 0, 0, 0, 1, 1, 1, 1, 1, 1, 1, 1, 1, 1, 1, 1, 1, 1, 1, 1, 1, 0, 0, 0, 0, 0, 0, 0, 0, 0, 0, 0, 0, 0, 0, 0, 0, 0, 0, 0, 0, 0, 0, 0, 0, 0, 0, 0, 0, 0, 0, 0, 0])
_k = set([(32, 33), (32, 47), (33, 34), (34, 35), (35, 36), (36, 37), (37, 38), (38, 39), (39, 40), (40, 41), (41, 42), (42, 43), (43, 44), (44, 45), (45, 46), (46, 47), (112, 113), (112, 114), (113, 127), (114, 115), (115, 116), (116, 117), (117, 118), (118, 119), (119, 120), (120, 121), (121, 122), (122, 123), (123, 124), (124, 125), (125, 126), (126, 127), (128, 129), (128, 130), (129, 143), (130, 131), (131, 132), (132, 133), (133, 134), (134, 135), (135, 136), (136, 137), (137, 138), (138, 139), (139, 140), (140, 141), (141, 142), (142, 143), (144, 145), (144, 146), (145, 159), (146, 147), (147, 148), (148, 149), (149, 150), (150, 151), (151, 152), (152, 153), (153, 154), (154, 155), (155, 156), (156, 157), (157, 158), (158, 159), (160, 161), (160, 162), (161, 175), (162, 163), (163, 164), (164, 165), (165, 166), (166, 167), (167, 168), (168, 169), (169, 170), (170, 171), (171, 172), (172, 173), (173, 174), (174, 175)])
me_cylinder.attributes.new('sharp_edge', 'BOOLEAN', 'EDGE').data.foreach_set('value', [ (min(e.vertices), max(e.vertices)) in _k for e in me_cylinder.edges])
_uv = me_cylinder.uv_layers.new(name='UVMap')
_uv.uv.foreach_set('vector', [1.0, 0.9785, 1.0, 1.0, 0.9375, 1.0, 0.9375, 0.9785, 0.9375, 0.9785, 0.9375, 1.0, 0.875, 1.0, 0.875, 0.9785, 0.875, 0.9785, 0.875, 1.0, 0.8125, 1.0, 0.8125, 0.9785, 0.8125, 0.9785, 0.8125, 1.0, 0.75, 1.0, 0.75, 0.9785, 0.75, 0.9785, 0.75, 1.0, 0.6875, 1.0, 0.6875, 0.9785, 0.6875, 0.9785, 0.6875, 1.0, 0.625, 1.0, 0.625, 0.9785, 0.625, 0.9785, 0.625, 1.0, 0.5625, 1.0, 0.5625, 0.9785, 0.5625, 0.9785, 0.5625, 1.0, 0.5, 1.0, 0.5, 0.9785, 0.5, 0.9785, 0.5, 1.0, 0.4375, 1.0, 0.4375, 0.9785, 0.4375, 0.9785, 0.4375, 1.0, 0.375, 1.0, 0.375, 0.9785, 0.375, 0.9785, 0.375, 1.0, 0.3125, 1.0, 0.3125, 0.9785, 0.3125, 0.9785, 0.3125, 1.0, 0.25, 1.0, 0.25, 0.9785, 0.25, 0.9785, 0.25, 1.0, 0.1875, 1.0, 0.1875, 0.9785, 0.1875, 0.9785, 0.1875, 1.0, 0.125, 1.0, 0.125, 0.9785, 0.8125, 1.0, 0.875, 1.0, 0.875, 1.0, 0.8125, 1.0, 0.125, 0.9785, 0.125, 1.0, 0.0625, 1.0, 0.0625, 0.9785, 0.0625, 0.9785, 0.0625, 1.0, 0.0, 1.0, 0.0, 0.9785, 0.0625, 0.5026, 0.0625, 0.5303, 0.0, 0.5303, 0.0, 0.5026, 0.6875, 1.0, 0.75, 1.0, 0.75, 1.0, 0.6875, 1.0, 0.5, 1.0, 0.5625, 1.0, 0.5625, 1.0, 0.5, 1.0, 0.9375, 1.0, 1.0, 1.0, 1.0, 1.0, 0.9375, 1.0, 0.1875, 1.0, 0.25, 1.0, 0.25, 1.0, 0.1875, 1.0, 0.625, 1.0, 0.6875, 1.0, 0.6875, 1.0, 0.625, 1.0, 0.3125, 1.0, 0.375, 1.0, 0.375, 1.0, 0.3125, 1.0, 0.0, 1.0, 0.0625, 1.0, 0.0625, 1.0, 0.0, 1.0, 0.75, 1.0, 0.8125, 1.0, 0.8125, 1.0, 0.75, 1.0, 0.4375, 1.0, 0.5, 1.0, 0.5, 1.0, 0.4375, 1.0, 0.125, 1.0, 0.1875, 1.0, 0.1875, 1.0, 0.125, 1.0, 0.875, 1.0, 0.9375, 1.0, 0.9375, 1.0, 0.875, 1.0, 0.5625, 1.0, 0.625, 1.0, 0.625, 1.0, 0.5625, 1.0, 0.25, 1.0, 0.3125, 1.0, 0.3125, 1.0, 0.25, 1.0, 0.6875, 1.0, 0.75, 1.0, 0.75, 1.0, 0.6875, 1.0, 0.375, 1.0, 0.4375, 1.0, 0.4375, 1.0, 0.375, 1.0, 0.0625, 1.0, 0.125, 1.0, 0.125, 1.0, 0.0625, 1.0, 0.125, 1.0, 0.0625, 1.0, 0.0625, 1.0, 0.125, 1.0, 0.1875, 1.0, 0.25, 1.0, 0.25, 1.0, 0.1875, 1.0, 0.625, 1.0, 0.6875, 1.0, 0.6875, 1.0, 0.625, 1.0, 0.125, 1.0, 0.1875, 1.0, 0.1875, 1.0, 0.125, 1.0, 0.5625, 1.0, 0.625, 1.0, 0.625, 1.0, 0.5625, 1.0, 0.0625, 1.0, 0.125, 1.0, 0.125, 1.0, 0.0625, 1.0, 0.5, 1.0, 0.5625, 1.0, 0.5625, 1.0, 0.5, 1.0, 0.9375, 1.0, 1.0, 1.0, 1.0, 1.0, 0.9375, 1.0, 0.0, 1.0, 0.0625, 1.0, 0.0625, 1.0, 0.0, 1.0, 0.4375, 1.0, 0.5, 1.0, 0.5, 1.0, 0.4375, 1.0, 0.875, 1.0, 0.9375, 1.0, 0.9375, 1.0, 0.875, 1.0, 0.375, 1.0, 0.4375, 1.0, 0.4375, 1.0, 0.375, 1.0, 0.8125, 1.0, 0.875, 1.0, 0.875, 1.0, 0.8125, 1.0, 0.3125, 1.0, 0.375, 1.0, 0.375, 1.0, 0.3125, 1.0, 0.75, 1.0, 0.8125, 1.0, 0.8125, 1.0, 0.75, 1.0, 0.25, 1.0, 0.3125, 1.0, 0.3125, 1.0, 0.25, 1.0, 0.875, 1.0, 0.9375, 1.0, 0.9375, 1.0, 0.875, 1.0, 1.0, 1.0, 0.9375, 1.0, 0.9375, 1.0, 1.0, 1.0, 0.625, 1.0, 0.6875, 1.0, 0.6875, 1.0, 0.625, 1.0, 0.1875, 1.0, 0.125, 1.0, 0.125, 1.0, 0.1875, 1.0, 0.6875, 1.0, 0.75, 1.0, 0.75, 1.0, 0.6875, 1.0, 0.25, 1.0, 0.1875, 1.0, 0.1875, 1.0, 0.25, 1.0, 0.75, 1.0, 0.8125, 1.0, 0.8125, 1.0, 0.75, 1.0, 0.3125, 1.0, 0.25, 1.0, 0.25, 1.0, 0.3125, 1.0, 0.8125, 1.0, 0.875, 1.0, 0.875, 1.0, 0.8125, 1.0, 0.375, 1.0, 0.3125, 1.0, 0.3125, 1.0, 0.375, 1.0, 0.0, 1.0, 0.0625, 1.0, 0.0625, 1.0, 0.0, 1.0, 0.875, 1.0, 0.9375, 1.0, 0.9375, 1.0, 0.875, 1.0, 0.4375, 1.0, 0.375, 1.0, 0.375, 1.0, 0.4375, 1.0, 0.0625, 1.0, 0.125, 1.0, 0.125, 1.0, 0.0625, 1.0, 0.9375, 1.0, 1.0, 1.0, 1.0, 1.0, 0.9375, 1.0, 0.5, 1.0, 0.4375, 1.0, 0.4375, 1.0, 0.5, 1.0, 0.5625, 1.0, 0.625, 1.0, 0.625, 1.0, 0.5625, 1.0, 0.375, 1.0, 0.4375, 1.0, 0.4375, 1.0, 0.375, 1.0, 0.8125, 1.0, 0.875, 1.0, 0.875, 1.0, 0.8125, 1.0, 0.3125, 1.0, 0.375, 1.0, 0.375, 1.0, 0.3125, 1.0, 0.75, 1.0, 0.8125, 1.0, 0.8125, 1.0, 0.75, 1.0, 0.25, 1.0, 0.3125, 1.0, 0.3125, 1.0, 0.25, 1.0, 0.6875, 1.0, 0.75, 1.0, 0.75, 1.0, 0.6875, 1.0, 0.1875, 1.0, 0.25, 1.0, 0.25, 1.0, 0.1875, 1.0, 0.625, 1.0, 0.6875, 1.0, 0.6875, 1.0, 0.625, 1.0, 0.125, 1.0, 0.1875, 1.0, 0.1875, 1.0, 0.125, 1.0, 0.5625, 1.0, 0.625, 1.0, 0.625, 1.0, 0.5625, 1.0, 0.0625, 1.0, 0.125, 1.0, 0.125, 1.0, 0.0625, 1.0, 0.5, 1.0, 0.5625, 1.0, 0.5625, 1.0, 0.5, 1.0, 0.9375, 1.0, 1.0, 1.0, 1.0, 1.0, 0.9375, 1.0, 0.0, 1.0, 0.0625, 1.0, 0.0625, 1.0, 0.0, 1.0, 0.4375, 1.0, 0.5, 1.0, 0.5, 1.0, 0.4375, 1.0, 0.25, 1.0, 0.1875, 1.0, 0.1875, 1.0, 0.25, 1.0, 0.0625, 1.0, 0.125, 1.0, 0.125, 1.0, 0.0625, 1.0, 0.5, 1.0, 0.5625, 1.0, 0.5625, 1.0, 0.5, 1.0, 0.9375, 1.0, 1.0, 1.0, 1.0, 1.0, 0.9375, 1.0, 0.0, 1.0, 0.0625, 1.0, 0.0625, 1.0, 0.0, 1.0, 0.4375, 1.0, 0.5, 1.0, 0.5, 1.0, 0.4375, 1.0, 0.875, 1.0, 0.9375, 1.0, 0.9375, 1.0, 0.875, 1.0, 0.375, 1.0, 0.4375, 1.0, 0.4375, 1.0, 0.375, 1.0, 0.8125, 1.0, 0.875, 1.0, 0.875, 1.0, 0.8125, 1.0, 0.3125, 1.0, 0.375, 1.0, 0.375, 1.0, 0.3125, 1.0, 0.75, 1.0, 0.8125, 1.0, 0.8125, 1.0, 0.75, 1.0, 0.25, 1.0, 0.3125, 1.0, 0.3125, 1.0, 0.25, 1.0, 0.6875, 1.0, 0.75, 1.0, 0.75, 1.0, 0.6875, 1.0, 0.1875, 1.0, 0.25, 1.0, 0.25, 1.0, 0.1875, 1.0, 0.625, 1.0, 0.6875, 1.0, 0.6875, 1.0, 0.625, 1.0, 0.125, 1.0, 0.1875, 1.0, 0.1875, 1.0, 0.125, 1.0, 0.125, 1.0, 0.1875, 1.0, 0.1875, 1.0, 0.125, 1.0, 0.75, 1.0, 0.8125, 1.0, 0.8125, 1.0, 0.75, 1.0, 0.3125, 1.0, 0.25, 1.0, 0.25, 1.0, 0.3125, 1.0, 0.8125, 1.0, 0.875, 1.0, 0.875, 1.0, 0.8125, 1.0, 0.375, 1.0, 0.3125, 1.0, 0.3125, 1.0, 0.375, 1.0, 0.0, 1.0, 0.0625, 1.0, 0.0625, 1.0, 0.0, 1.0, 0.875, 1.0, 0.9375, 1.0, 0.9375, 1.0, 0.875, 1.0, 0.4375, 1.0, 0.375, 1.0, 0.375, 1.0, 0.4375, 1.0, 0.0625, 1.0, 0.125, 1.0, 0.125, 1.0, 0.0625, 1.0, 0.9375, 1.0, 1.0, 1.0, 1.0, 1.0, 0.9375, 1.0, 0.5, 1.0, 0.4375, 1.0, 0.4375, 1.0, 0.5, 1.0, 0.125, 1.0, 0.1875, 1.0, 0.1875, 1.0, 0.125, 1.0, 0.5625, 1.0, 0.5, 1.0, 0.5, 1.0, 0.5625, 1.0, 0.1875, 1.0, 0.25, 1.0, 0.25, 1.0, 0.1875, 1.0, 0.625, 1.0, 0.5625, 1.0, 0.5625, 1.0, 0.625, 1.0, 0.25, 1.0, 0.3125, 1.0, 0.3125, 1.0, 0.25, 1.0, 0.0, 1.0, 0.0625, 1.0, 0.0625, 1.0, 0.0, 1.0, 0.5625, 1.0, 0.625, 1.0, 0.625, 1.0, 0.5625, 1.0, 0.0625, 1.0, 0.125, 1.0, 0.125, 1.0, 0.0625, 1.0, 0.5, 1.0, 0.5625, 1.0, 0.5625, 1.0, 0.5, 1.0, 0.4375, 1.0, 0.5, 1.0, 0.5, 1.0, 0.4375, 1.0, 0.3405, 0.4685, 0.25, 0.4865, 0.1595, 0.4685, 0.08274, 0.4173, 0.03146, 0.3405, 0.01346, 0.25, 0.03146, 0.1595, 0.08274, 0.08274, 0.1595, 0.03146, 0.25, 0.01346, 0.3405, 0.03146, 0.4173, 0.08274, 0.4685, 0.1595, 0.4865, 0.25, 0.4685, 0.3405, 0.4173, 0.4173, 0.875, 1.0, 0.9375, 1.0, 0.9375, 1.0, 0.875, 1.0, 0.375, 1.0, 0.4375, 1.0, 0.4375, 1.0, 0.375, 1.0, 0.8125, 1.0, 0.875, 1.0, 0.875, 1.0, 0.8125, 1.0, 0.3125, 1.0, 0.375, 1.0, 0.375, 1.0, 0.3125, 1.0, 0.75, 1.0, 0.8125, 1.0, 0.8125, 1.0, 0.75, 1.0, 0.25, 1.0, 0.3125, 1.0, 0.3125, 1.0, 0.25, 1.0, 0.6875, 1.0, 0.75, 1.0, 0.75, 1.0, 0.6875, 1.0, 0.1875, 1.0, 0.25, 1.0, 0.25, 1.0, 0.1875, 1.0, 0.625, 1.0, 0.6875, 1.0, 0.6875, 1.0, 0.625, 1.0, 0.25, 1.0, 0.3125, 1.0, 0.3125, 1.0, 0.25, 1.0, 0.6875, 1.0, 0.75, 1.0, 0.75, 1.0, 0.6875, 1.0, 0.1875, 1.0, 0.25, 1.0, 0.25, 1.0, 0.1875, 1.0, 0.625, 1.0, 0.6875, 1.0, 0.6875, 1.0, 0.625, 1.0, 0.125, 1.0, 0.1875, 1.0, 0.1875, 1.0, 0.125, 1.0, 0.5625, 1.0, 0.625, 1.0, 0.625, 1.0, 0.5625, 1.0, 0.0625, 1.0, 0.125, 1.0, 0.125, 1.0, 0.0625, 1.0, 0.5, 1.0, 0.5625, 1.0, 0.5625, 1.0, 0.5, 1.0, 0.9375, 1.0, 1.0, 1.0, 1.0, 1.0, 0.9375, 1.0, 0.0, 1.0, 0.0625, 1.0, 0.0625, 1.0, 0.0, 1.0, 0.4375, 1.0, 0.5, 1.0, 0.5, 1.0, 0.4375, 1.0, 0.875, 1.0, 0.9375, 1.0, 0.9375, 1.0, 0.875, 1.0, 0.375, 1.0, 0.4375, 1.0, 0.4375, 1.0, 0.375, 1.0, 0.8125, 1.0, 0.875, 1.0, 0.875, 1.0, 0.8125, 1.0, 0.3125, 1.0, 0.375, 1.0, 0.375, 1.0, 0.3125, 1.0, 0.75, 1.0, 0.8125, 1.0, 0.8125, 1.0, 0.75, 1.0, 0.5625, 1.0, 0.625, 1.0, 0.625, 1.0, 0.5625, 1.0, 0.9375, 1.0, 0.875, 1.0, 0.875, 1.0, 0.9375, 1.0, 0.0625, 1.0, 0.0, 1.0, 0.0, 1.0, 0.0625, 1.0, 0.5, 1.0, 0.5625, 1.0, 0.5625, 1.0, 0.5, 1.0, 0.875, 1.0, 0.8125, 1.0, 0.8125, 1.0, 0.875, 1.0, 0.4375, 1.0, 0.5, 1.0, 0.5, 1.0, 0.4375, 1.0, 0.8125, 1.0, 0.75, 1.0, 0.75, 1.0, 0.8125, 1.0, 0.375, 1.0, 0.4375, 1.0, 0.4375, 1.0, 0.375, 1.0, 0.75, 1.0, 0.6875, 1.0, 0.6875, 1.0, 0.75, 1.0, 0.3125, 1.0, 0.375, 1.0, 0.375, 1.0, 0.3125, 1.0, 0.6875, 1.0, 0.625, 1.0, 0.625, 1.0, 0.6875, 1.0, 0.25, 1.0, 0.3125, 1.0, 0.3125, 1.0, 0.25, 1.0, 0.625, 1.0, 0.5625, 1.0, 0.5625, 1.0, 0.625, 1.0, 0.1875, 1.0, 0.25, 1.0, 0.25, 1.0, 0.1875, 1.0, 0.5625, 1.0, 0.5, 1.0, 0.5, 1.0, 0.5625, 1.0, 0.125, 1.0, 0.1875, 1.0, 0.1875, 1.0, 0.125, 1.0, 0.5625, 1.0, 0.625, 1.0, 0.625, 1.0, 0.5625, 1.0, 0.0625, 1.0, 0.125, 1.0, 0.125, 1.0, 0.0625, 1.0, 0.5, 1.0, 0.5625, 1.0, 0.5625, 1.0, 0.5, 1.0, 0.9375, 1.0, 1.0, 1.0, 1.0, 1.0, 0.9375, 1.0, 0.0, 1.0, 0.0625, 1.0, 0.0625, 1.0, 0.0, 1.0, 0.4375, 1.0, 0.5, 1.0, 0.5, 1.0, 0.4375, 1.0, 0.875, 1.0, 0.9375, 1.0, 0.9375, 1.0, 0.875, 1.0, 0.375, 1.0, 0.4375, 1.0, 0.4375, 1.0, 0.375, 1.0, 0.8125, 1.0, 0.875, 1.0, 0.875, 1.0, 0.8125, 1.0, 0.3125, 1.0, 0.375, 1.0, 0.375, 1.0, 0.3125, 1.0, 0.75, 1.0, 0.8125, 1.0, 0.8125, 1.0, 0.75, 1.0, 0.25, 1.0, 0.3125, 1.0, 0.3125, 1.0, 0.25, 1.0, 0.6875, 1.0, 0.75, 1.0, 0.75, 1.0, 0.6875, 1.0, 0.1875, 1.0, 0.25, 1.0, 0.25, 1.0, 0.1875, 1.0, 0.625, 1.0, 0.6875, 1.0, 0.6875, 1.0, 0.625, 1.0, 0.125, 1.0, 0.1875, 1.0, 0.1875, 1.0, 0.125, 1.0, 0.6875, 1.0, 0.75, 1.0, 0.75, 1.0, 0.6875, 1.0, 0.1875, 1.0, 0.125, 1.0, 0.125, 1.0, 0.1875, 1.0, 0.625, 1.0, 0.6875, 1.0, 0.6875, 1.0, 0.625, 1.0, 1.0, 1.0, 0.9375, 1.0, 0.9375, 1.0, 1.0, 1.0, 0.125, 1.0, 0.0625, 1.0, 0.0625, 1.0, 0.125, 1.0, 0.5625, 1.0, 0.625, 1.0, 0.625, 1.0, 0.5625, 1.0, 0.9375, 1.0, 0.875, 1.0, 0.875, 1.0, 0.9375, 1.0, 0.0625, 1.0, 0.0, 1.0, 0.0, 1.0, 0.0625, 1.0, 0.5, 1.0, 0.5625, 1.0, 0.5625, 1.0, 0.5, 1.0, 0.875, 1.0, 0.8125, 1.0, 0.8125, 1.0, 0.875, 1.0, 0.4375, 1.0, 0.5, 1.0, 0.5, 1.0, 0.4375, 1.0, 0.8125, 1.0, 0.75, 1.0, 0.75, 1.0, 0.8125, 1.0, 0.375, 1.0, 0.4375, 1.0, 0.4375, 1.0, 0.375, 1.0, 0.75, 1.0, 0.6875, 1.0, 0.6875, 1.0, 0.75, 1.0, 0.3125, 1.0, 0.375, 1.0, 0.375, 1.0, 0.3125, 1.0, 0.6875, 1.0, 0.625, 1.0, 0.625, 1.0, 0.6875, 1.0, 0.0625, 1.0, 0.125, 1.0, 0.125, 1.0, 0.0625, 1.0, 0.375, 1.0, 0.4375, 1.0, 0.4375, 1.0, 0.375, 1.0, 0.6875, 1.0, 0.75, 1.0, 0.75, 1.0, 0.6875, 1.0, 0.25, 1.0, 0.3125, 1.0, 0.3125, 1.0, 0.25, 1.0, 0.5625, 1.0, 0.625, 1.0, 0.625, 1.0, 0.5625, 1.0, 0.875, 1.0, 0.9375, 1.0, 0.9375, 1.0, 0.875, 1.0, 0.125, 1.0, 0.1875, 1.0, 0.1875, 1.0, 0.125, 1.0, 0.4375, 1.0, 0.5, 1.0, 0.5, 1.0, 0.4375, 1.0, 0.75, 1.0, 0.8125, 1.0, 0.8125, 1.0, 0.75, 1.0, 0.0, 1.0, 0.0625, 1.0, 0.0625, 1.0, 0.0, 1.0, 0.3125, 1.0, 0.375, 1.0, 0.375, 1.0, 0.3125, 1.0, 0.625, 1.0, 0.6875, 1.0, 0.6875, 1.0, 0.625, 1.0, 0.1875, 1.0, 0.25, 1.0, 0.25, 1.0, 0.1875, 1.0, 0.9375, 1.0, 1.0, 1.0, 1.0, 1.0, 0.9375, 1.0, 0.5, 1.0, 0.5625, 1.0, 0.5625, 1.0, 0.5, 1.0, 0.8125, 1.0, 0.875, 1.0, 0.875, 1.0, 0.8125, 1.0, 0.9375, 0.5026, 0.9375, 0.5303, 0.875, 0.5303, 0.875, 0.5026, 0.125, 0.5026, 0.125, 0.5303, 0.0625, 0.5303, 0.0625, 0.5026, 0.1875, 0.5026, 0.1875, 0.5303, 0.125, 0.5303, 0.125, 0.5026, 0.25, 0.5026, 0.25, 0.5303, 0.1875, 0.5303, 0.1875, 0.5026, 0.3125, 0.5026, 0.3125, 0.5303, 0.25, 0.5303, 0.25, 0.5026, 0.375, 0.5026, 0.375, 0.5303, 0.3125, 0.5303, 0.3125, 0.5026, 0.4375, 0.5026, 0.4375, 0.5303, 0.375, 0.5303, 0.375, 0.5026, 0.5, 0.5026, 0.5, 0.5303, 0.4375, 0.5303, 0.4375, 0.5026, 0.5625, 0.5026, 0.5625, 0.5303, 0.5, 0.5303, 0.5, 0.5026, 0.625, 0.5026, 0.625, 0.5303, 0.5625, 0.5303, 0.5625, 0.5026, 0.6875, 0.5026, 0.6875, 0.5303, 0.625, 0.5303, 0.625, 0.5026, 0.75, 0.5026, 0.75, 0.5303, 0.6875, 0.5303, 0.6875, 0.5026, 0.8125, 0.5026, 0.8125, 0.5303, 0.75, 0.5303, 0.75, 0.5026, 0.875, 0.5026, 0.875, 0.5303, 0.8125, 0.5303, 0.8125, 0.5026, 0.6751, 0.06911, 0.6116, 0.1116, 0.6116, 0.1116, 0.6751, 0.06911, 0.0625, 0.7544, 0.0625, 0.9785, 0.0, 0.9785, 0.0, 0.7544, 0.125, 0.7544, 0.125, 0.9785, 0.0625, 0.9785, 0.0625, 0.7544, 0.1875, 0.7544, 0.1875, 0.9785, 0.125, 0.9785, 0.125, 0.7544, 0.25, 0.7544, 0.25, 0.9785, 0.1875, 0.9785, 0.1875, 0.7544, 0.3125, 0.7544, 0.3125, 0.9785, 0.25, 0.9785, 0.25, 0.7544, 0.375, 0.7544, 0.375, 0.9785, 0.3125, 0.9785, 0.3125, 0.7544, 0.4375, 0.7544, 0.4375, 0.9785, 0.375, 0.9785, 0.375, 0.7544, 0.5, 0.7544, 0.5, 0.9785, 0.4375, 0.9785, 0.4375, 0.7544, 0.5625, 0.7544, 0.5625, 0.9785, 0.5, 0.9785, 0.5, 0.7544, 0.625, 0.7544, 0.625, 0.9785, 0.5625, 0.9785, 0.5625, 0.7544, 0.6875, 0.7544, 0.6875, 0.9785, 0.625, 0.9785, 0.625, 0.7544, 0.75, 0.7544, 0.75, 0.9785, 0.6875, 0.9785, 0.6875, 0.7544, 0.8125, 0.7544, 0.8125, 0.9785, 0.75, 0.9785, 0.75, 0.7544, 0.875, 0.7544, 0.875, 0.9785, 0.8125, 0.9785, 0.8125, 0.7544, 0.9375, 0.7544, 0.9375, 0.9785, 0.875, 0.9785, 0.875, 0.7544, 0.9927, 0.7534, 1.0, 0.9785, 0.9375, 0.9785, 0.9375, 0.7544, 1.0, 0.5303, 0.9927, 0.7534, 0.9375, 0.7544, 0.9375, 0.5303, 0.9375, 0.5303, 0.9375, 0.7544, 0.875, 0.7544, 0.875, 0.5303, 0.875, 0.5303, 0.875, 0.7544, 0.8125, 0.7544, 0.8125, 0.5303, 0.8125, 0.5303, 0.8125, 0.7544, 0.75, 0.7544, 0.75, 0.5303, 0.75, 0.5303, 0.75, 0.7544, 0.6875, 0.7544, 0.6875, 0.5303, 0.6875, 0.5303, 0.6875, 0.7544, 0.625, 0.7544, 0.625, 0.5303, 0.625, 0.5303, 0.625, 0.7544, 0.5625, 0.7544, 0.5625, 0.5303, 0.5625, 0.5303, 0.5625, 0.7544, 0.5, 0.7544, 0.5, 0.5303, 0.5, 0.5303, 0.5, 0.7544, 0.4375, 0.7544, 0.4375, 0.5303, 0.4375, 0.5303, 0.4375, 0.7544, 0.375, 0.7544, 0.375, 0.5303, 0.375, 0.5303, 0.375, 0.7544, 0.3125, 0.7544, 0.3125, 0.5303, 0.3125, 0.5303, 0.3125, 0.7544, 0.25, 0.7544, 0.25, 0.5303, 0.25, 0.5303, 0.25, 0.7544, 0.1875, 0.7544, 0.1875, 0.5303, 0.1875, 0.5303, 0.1875, 0.7544, 0.125, 0.7544, 0.125, 0.5303, 0.125, 0.5303, 0.125, 0.7544, 0.0625, 0.7544, 0.0625, 0.5303, 0.0625, 0.5303, 0.0625, 0.7544, 0.0, 0.7544, 0.0, 0.5303, 0.6875, 1.0, 0.75, 1.0, 0.75, 1.0, 0.6875, 1.0, 0.25, 1.0, 0.3125, 1.0, 0.3125, 1.0, 0.25, 1.0, 0.75, 1.0, 0.8125, 1.0, 0.8125, 1.0, 0.75, 1.0, 0.3125, 1.0, 0.375, 1.0, 0.375, 1.0, 0.3125, 1.0, 0.8125, 1.0, 0.875, 1.0, 0.875, 1.0, 0.8125, 1.0, 0.375, 1.0, 0.4375, 1.0, 0.4375, 1.0, 0.375, 1.0, 0.875, 1.0, 0.9375, 1.0, 0.9375, 1.0, 0.875, 1.0, 0.4375, 1.0, 0.5, 1.0, 0.5, 1.0, 0.4375, 1.0, 0.0, 1.0, 0.0625, 1.0, 0.0625, 1.0, 0.0, 1.0, 0.9375, 1.0, 1.0, 1.0, 1.0, 1.0, 0.9375, 1.0, 0.5, 1.0, 0.5625, 1.0, 0.5625, 1.0, 0.5, 1.0, 0.0625, 1.0, 0.125, 1.0, 0.125, 1.0, 0.0625, 1.0, 0.5625, 1.0, 0.625, 1.0, 0.625, 1.0, 0.5625, 1.0, 0.125, 1.0, 0.1875, 1.0, 0.1875, 1.0, 0.125, 1.0, 0.625, 1.0, 0.6875, 1.0, 0.6875, 1.0, 0.625, 1.0, 0.1875, 1.0, 0.25, 1.0, 0.25, 1.0, 0.1875, 1.0, 0.1875, 1.0, 0.25, 1.0, 0.25, 1.0, 0.1875, 1.0, 0.625, 1.0, 0.6875, 1.0, 0.6875, 1.0, 0.625, 1.0, 0.125, 1.0, 0.1875, 1.0, 0.1875, 1.0, 0.125, 1.0, 0.5625, 1.0, 0.625, 1.0, 0.625, 1.0, 0.5625, 1.0, 0.0625, 1.0, 0.125, 1.0, 0.125, 1.0, 0.0625, 1.0, 0.5, 1.0, 0.5625, 1.0, 0.5625, 1.0, 0.5, 1.0, 0.9375, 1.0, 1.0, 1.0, 1.0, 1.0, 0.9375, 1.0, 0.0, 1.0, 0.0625, 1.0, 0.0625, 1.0, 0.0, 1.0, 0.4375, 1.0, 0.5, 1.0, 0.5, 1.0, 0.4375, 1.0, 0.875, 1.0, 0.9375, 1.0, 0.9375, 1.0, 0.875, 1.0, 0.375, 1.0, 0.4375, 1.0, 0.4375, 1.0, 0.375, 1.0, 0.8125, 1.0, 0.875, 1.0, 0.875, 1.0, 0.8125, 1.0, 0.3125, 1.0, 0.375, 1.0, 0.375, 1.0, 0.3125, 1.0, 0.75, 1.0, 0.8125, 1.0, 0.8125, 1.0, 0.75, 1.0, 0.25, 1.0, 0.3125, 1.0, 0.3125, 1.0, 0.25, 1.0, 0.6875, 1.0, 0.75, 1.0, 0.75, 1.0, 0.6875, 1.0, 0.4375, 1.0, 0.5, 1.0, 0.5, 1.0, 0.4375, 1.0, 0.0, 1.0, 0.0625, 1.0, 0.0625, 1.0, 0.0, 1.0, 0.9375, 1.0, 1.0, 1.0, 1.0, 1.0, 0.9375, 1.0, 0.5, 1.0, 0.5625, 1.0, 0.5625, 1.0, 0.5, 1.0, 0.0625, 1.0, 0.125, 1.0, 0.125, 1.0, 0.0625, 1.0, 0.5625, 1.0, 0.625, 1.0, 0.625, 1.0, 0.5625, 1.0, 0.125, 1.0, 0.1875, 1.0, 0.1875, 1.0, 0.125, 1.0, 0.625, 1.0, 0.6875, 1.0, 0.6875, 1.0, 0.625, 1.0, 0.1875, 1.0, 0.25, 1.0, 0.25, 1.0, 0.1875, 1.0, 0.6875, 1.0, 0.75, 1.0, 0.75, 1.0, 0.6875, 1.0, 0.25, 1.0, 0.3125, 1.0, 0.3125, 1.0, 0.25, 1.0, 0.75, 1.0, 0.8125, 1.0, 0.8125, 1.0, 0.75, 1.0, 0.3125, 1.0, 0.375, 1.0, 0.375, 1.0, 0.3125, 1.0, 0.8125, 1.0, 0.875, 1.0, 0.875, 1.0, 0.8125, 1.0, 0.375, 1.0, 0.4375, 1.0, 0.4375, 1.0, 0.375, 1.0, 0.875, 1.0, 0.9375, 1.0, 0.9375, 1.0, 0.875, 1.0, 0.875, 1.0, 0.9375, 1.0, 0.9375, 1.0, 0.875, 1.0, 0.375, 1.0, 0.4375, 1.0, 0.4375, 1.0, 0.375, 1.0, 0.8125, 1.0, 0.875, 1.0, 0.875, 1.0, 0.8125, 1.0, 0.3125, 1.0, 0.375, 1.0, 0.375, 1.0, 0.3125, 1.0, 0.75, 1.0, 0.8125, 1.0, 0.8125, 1.0, 0.75, 1.0, 0.25, 1.0, 0.3125, 1.0, 0.3125, 1.0, 0.25, 1.0, 0.6875, 1.0, 0.75, 1.0, 0.75, 1.0, 0.6875, 1.0, 0.1875, 1.0, 0.25, 1.0, 0.25, 1.0, 0.1875, 1.0, 0.625, 1.0, 0.6875, 1.0, 0.6875, 1.0, 0.625, 1.0, 0.125, 1.0, 0.1875, 1.0, 0.1875, 1.0, 0.125, 1.0, 0.5625, 1.0, 0.625, 1.0, 0.625, 1.0, 0.5625, 1.0, 0.0625, 1.0, 0.125, 1.0, 0.125, 1.0, 0.0625, 1.0, 0.5, 1.0, 0.5625, 1.0, 0.5625, 1.0, 0.5, 1.0, 0.9375, 1.0, 1.0, 1.0, 1.0, 1.0, 0.9375, 1.0, 0.0, 1.0, 0.0625, 1.0, 0.0625, 1.0, 0.0, 1.0, 0.4375, 1.0, 0.5, 1.0, 0.5, 1.0, 0.4375, 1.0, 0.25, 1.0, 0.3125, 1.0, 0.3125, 1.0, 0.25, 1.0, 0.75, 1.0, 0.8125, 1.0, 0.8125, 1.0, 0.75, 1.0, 0.3125, 1.0, 0.375, 1.0, 0.375, 1.0, 0.3125, 1.0, 0.8125, 1.0, 0.875, 1.0, 0.875, 1.0, 0.8125, 1.0, 0.375, 1.0, 0.4375, 1.0, 0.4375, 1.0, 0.375, 1.0, 0.875, 1.0, 0.9375, 1.0, 0.9375, 1.0, 0.875, 1.0, 0.4375, 1.0, 0.5, 1.0, 0.5, 1.0, 0.4375, 1.0, 0.0, 1.0, 0.0625, 1.0, 0.0625, 1.0, 0.0, 1.0, 0.9375, 1.0, 1.0, 1.0, 1.0, 1.0, 0.9375, 1.0, 0.5, 1.0, 0.5625, 1.0, 0.5625, 1.0, 0.5, 1.0, 0.0625, 1.0, 0.125, 1.0, 0.125, 1.0, 0.0625, 1.0, 0.5625, 1.0, 0.625, 1.0, 0.625, 1.0, 0.5625, 1.0, 0.125, 1.0, 0.1875, 1.0, 0.1875, 1.0, 0.125, 1.0, 0.625, 1.0, 0.6875, 1.0, 0.6875, 1.0, 0.625, 1.0, 0.1875, 1.0, 0.25, 1.0, 0.25, 1.0, 0.1875, 1.0, 0.6875, 1.0, 0.75, 1.0, 0.75, 1.0, 0.6875, 1.0, 1.0, 0.5026, 0.9375, 0.5026, 0.9382, 0.5, 0.9993, 0.5, 0.9375, 0.5026, 0.875, 0.5026, 0.8757, 0.5, 0.9368, 0.5, 0.875, 0.5026, 0.8125, 0.5026, 0.8132, 0.5, 0.8743, 0.5, 0.8125, 0.5026, 0.75, 0.5026, 0.7507, 0.5, 0.8118, 0.5, 0.75, 0.5026, 0.6875, 0.5026, 0.6882, 0.5, 0.7493, 0.5, 0.6875, 0.5026, 0.625, 0.5026, 0.6257, 0.5, 0.6868, 0.5, 0.625, 0.5026, 0.5625, 0.5026, 0.5632, 0.5, 0.6243, 0.5, 0.5625, 0.5026, 0.5, 0.5026, 0.5007, 0.5, 0.5618, 0.5, 0.5, 0.5026, 0.4375, 0.5026, 0.4382, 0.5, 0.4993, 0.5, 0.4375, 0.5026, 0.375, 0.5026, 0.3757, 0.5, 0.4368, 0.5, 0.375, 0.5026, 0.3125, 0.5026, 0.3132, 0.5, 0.3743, 0.5, 0.3125, 0.5026, 0.25, 0.5026, 0.2507, 0.5, 0.3118, 0.5, 0.25, 0.5026, 0.1875, 0.5026, 0.1882, 0.5, 0.2493, 0.5, 0.1875, 0.5026, 0.125, 0.5026, 0.1257, 0.5, 0.1868, 0.5, 0.125, 0.5026, 0.0625, 0.5026, 0.06323, 0.5, 0.1243, 0.5, 0.0625, 0.5026, 0.0, 0.5026, 0.0007251, 0.5, 0.06177, 0.5, 1.0, 0.5026, 1.0, 0.5303, 0.9375, 0.5303, 0.9375, 0.5026, 0.3418, 0.4717, 0.25, 0.49, 0.25, 0.4865, 0.3405, 0.4685, 0.4197, 0.4197, 0.3418, 0.4717, 0.3405, 0.4685, 0.4173, 0.4173, 0.4717, 0.3418, 0.4197, 0.4197, 0.4173, 0.4173, 0.4685, 0.3405, 0.49, 0.25, 0.4717, 0.3418, 0.4685, 0.3405, 0.4865, 0.25, 0.4717, 0.1582, 0.49, 0.25, 0.4865, 0.25, 0.4685, 0.1595, 0.4197, 0.08029, 0.4717, 0.1582, 0.4685, 0.1595, 0.4173, 0.08274, 0.3418, 0.02827, 0.4197, 0.08029, 0.4173, 0.08274, 0.3405, 0.03146, 0.25, 0.01, 0.3418, 0.02827, 0.3405, 0.03146, 0.25, 0.01346, 0.1582, 0.02827, 0.25, 0.01, 0.25, 0.01346, 0.1595, 0.03146, 0.08029, 0.08029, 0.1582, 0.02827, 0.1595, 0.03146, 0.08274, 0.08274, 0.02827, 0.1582, 0.08029, 0.08029, 0.08274, 0.08274, 0.03146, 0.1595, 0.01, 0.25, 0.02827, 0.1582, 0.03146, 0.1595, 0.01346, 0.25, 0.02827, 0.3418, 0.01, 0.25, 0.01346, 0.25, 0.03146, 0.3405, 0.08029, 0.4197, 0.02827, 0.3418, 0.03146, 0.3405, 0.08274, 0.4173, 0.1582, 0.4717, 0.08029, 0.4197, 0.08274, 0.4173, 0.1595, 0.4685, 0.25, 0.49, 0.1582, 0.4717, 0.1595, 0.4685, 0.25, 0.4865, 0.9375, 1.0, 1.0, 1.0, 1.0, 1.0, 0.9375, 1.0, 0.8249, 0.4309, 0.75, 0.4458, 0.75, 0.4844, 0.8397, 0.4666, 0.8884, 0.3884, 0.8249, 0.4309, 0.8397, 0.4666, 0.9158, 0.4158, 0.9309, 0.3249, 0.8884, 0.3884, 0.9158, 0.4158, 0.9666, 0.3397, 0.9458, 0.25, 0.9309, 0.3249, 0.9666, 0.3397, 0.9844, 0.25, 0.9309, 0.1751, 0.9458, 0.25, 0.9844, 0.25, 0.9666, 0.1603, 0.8884, 0.1116, 0.9309, 0.1751, 0.9666, 0.1603, 0.9158, 0.08423, 0.8249, 0.06911, 0.8884, 0.1116, 0.9158, 0.08423, 0.8397, 0.03341, 0.75, 0.05421, 0.8249, 0.06911, 0.8397, 0.03341, 0.75, 0.01557, 0.6751, 0.06911, 0.75, 0.05421, 0.75, 0.01557, 0.6603, 0.03341, 0.6116, 0.1116, 0.6751, 0.06911, 0.6603, 0.03341, 0.5842, 0.08423, 0.5691, 0.1751, 0.6116, 0.1116, 0.5842, 0.08423, 0.5334, 0.1603, 0.5542, 0.25, 0.5691, 0.1751, 0.5334, 0.1603, 0.5156, 0.25, 0.5691, 0.3249, 0.5542, 0.25, 0.5156, 0.25, 0.5334, 0.3397, 0.6116, 0.3884, 0.5691, 0.3249, 0.5334, 0.3397, 0.5842, 0.4158, 0.6751, 0.4309, 0.6116, 0.3884, 0.5842, 0.4158, 0.6603, 0.4666, 0.75, 0.4458, 0.6751, 0.4309, 0.6603, 0.4666, 0.75, 0.4844, 0.75, 0.4458, 0.8249, 0.4309, 0.8884, 0.3884, 0.9309, 0.3249, 0.9458, 0.25, 0.9309, 0.1751, 0.8884, 0.1116, 0.8249, 0.06911, 0.75, 0.05421, 0.6751, 0.06911, 0.6116, 0.1116, 0.5691, 0.1751, 0.5542, 0.25, 0.5691, 0.3249, 0.6116, 0.3884, 0.6751, 0.4309, 0.8884, 0.3884, 0.9309, 0.3249, 0.9309, 0.3249, 0.8884, 0.3884, 0.6116, 0.1116, 0.5691, 0.1751, 0.5691, 0.1751, 0.6116, 0.1116, 0.9309, 0.3249, 0.9458, 0.25, 0.9458, 0.25, 0.9309, 0.3249, 0.5691, 0.1751, 0.5542, 0.25, 0.5542, 0.25, 0.5691, 0.1751, 0.9458, 0.25, 0.9309, 0.1751, 0.9309, 0.1751, 0.9458, 0.25, 0.5542, 0.25, 0.5691, 0.3249, 0.5691, 0.3249, 0.5542, 0.25, 0.9309, 0.1751, 0.8884, 0.1116, 0.8884, 0.1116, 0.9309, 0.1751, 0.5691, 0.3249, 0.6116, 0.3884, 0.6116, 0.3884, 0.5691, 0.3249, 0.8884, 0.1116, 0.8249, 0.06911, 0.8249, 0.06911, 0.8884, 0.1116, 0.6116, 0.3884, 0.6751, 0.4309, 0.6751, 0.4309, 0.6116, 0.3884, 0.8249, 0.06911, 0.75, 0.05421, 0.75, 0.05421, 0.8249, 0.06911, 0.75, 0.4458, 0.8249, 0.4309, 0.8249, 0.4309, 0.75, 0.4458, 0.6751, 0.4309, 0.75, 0.4458, 0.75, 0.4458, 0.6751, 0.4309, 0.75, 0.05421, 0.6751, 0.06911, 0.6751, 0.06911, 0.75, 0.05421, 0.8249, 0.4309, 0.8884, 0.3884, 0.8884, 0.3884, 0.8249, 0.4309])
me_cylinder.materials.append(mat_material)
me_cylinder.materials.append(mat_material_001)
me_cylinder.materials.append(mat_material_002)
me_cylinder.update()

# ---- objects
ob_empty = bpy.data.objects.new('Empty', None)
ob_botella = bpy.data.objects.new('botella', me_cylinder)

# ---- transforms, parenting, visibility, modifiers, constraints
ob_empty.location = (0.0, 0.0, 0.1167)
ob_empty.rotation_euler = (1.571, -0.0, 1.571)
ob_empty.scale = (0.06521, 0.06521, 0.06521)
ob_empty.empty_display_type = 'IMAGE'
ob_empty.empty_display_size = 5.0
ob_empty.use_empty_image_alpha = True
ob_empty.color = (1.0, 1.0, 1.0, 0.3333)
ob_empty.hide_select = True
ob_botella.location = (0.0, 0.0, 0.05449)
ob_botella.scale = (0.04262, 0.04262, 0.04262)
_m = ob_botella.modifiers.new('Subdivision', 'SUBSURF')
_m.levels = 2

# ---- collection membership
col_collection.objects.link(ob_empty)
col_collection.objects.link(ob_botella)

# ---- scene / render settings (as saved in the file)
scene.frame_start = 1; scene.frame_end = 250; scene.frame_set(4)
scene.render.engine = 'BLENDER_EEVEE_NEXT'
scene.cycles.sampling_pattern = 'TABULATED_SOBOL'
scene.view_settings.view_transform = 'Filmic'
bpy.context.view_layer.update()

# ---- added for rendering (the .blend has no active camera and no usable light): camera, sun
cam_auto = bpy.data.cameras.new('AutoCamera')
cam_auto.lens = 50.0
cam_auto.sensor_width = 36.0
cam_auto.clip_end = 1000.0
ob_auto_camera = bpy.data.objects.new('AutoCamera', cam_auto)
scene.collection.objects.link(ob_auto_camera)
ob_auto_camera.location = (0.267351, -0.320821, 0.336735)
ob_auto_camera.rotation_euler = (1.09748, -7.21219e-08, 0.694738)
scene.camera = ob_auto_camera
light_auto_sun = bpy.data.lights.new('AutoSun', 'SUN')
light_auto_sun.energy = 3.0
light_auto_sun.angle = 0.0523599
ob_auto_sun = bpy.data.objects.new('AutoSun', light_auto_sun)
scene.collection.objects.link(ob_auto_sun)
ob_auto_sun.rotation_euler = (0.872665, 0.174533, 0.523599)
bpy.context.view_layer.update()
